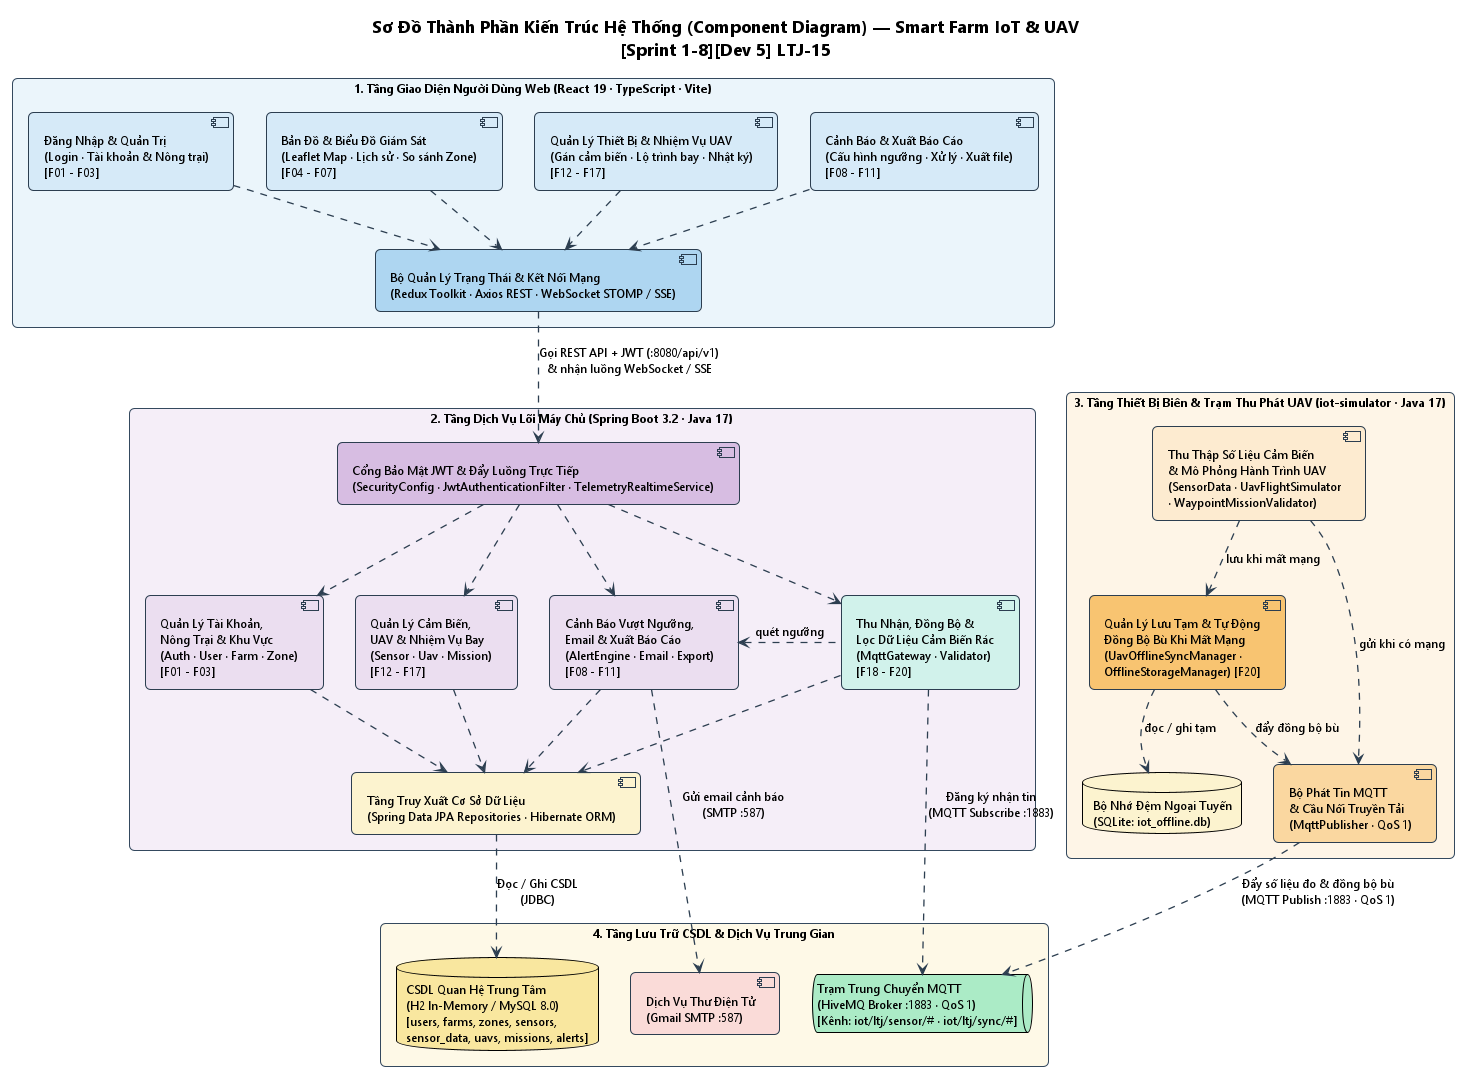

The diagram above was rendered by PlantUML. Its source (embedded in the PNG):
@startuml Component_Diagram
!theme plain
top to bottom direction
skinparam backgroundColor #FFFFFF
skinparam componentStyle uml2
skinparam defaultFontName "Segoe UI"
skinparam defaultFontSize 12
skinparam roundCorner 10
skinparam shadowing false
skinparam nodesep 32
skinparam ranksep 58
skinparam packageStyle rectangle
skinparam ArrowColor #2C3E50
skinparam ArrowThickness 1.3
skinparam PackageBorderColor #34495E
skinparam PackageBorderThickness 1.6
skinparam PackageFontSize 14
skinparam PackageFontStyle bold
skinparam ComponentBorderColor #2C3E50
skinparam ComponentFontSize 12
skinparam TitleFontSize 17

title Sơ Đồ Thành Phần Kiến Trúc Hệ Thống (Component Diagram) — Smart Farm IoT & UAV\n[Sprint 1-8][Dev 5] LTJ-15

' =====================================================================
' TẦNG 1: GIAO DIỆN NGƯỜI DÙNG WEB (FRONTEND)
' =====================================================================
package "1. Tầng Giao Diện Người Dùng Web (React 19 · TypeScript · Vite)" as Layer1 #EBF5FB {
    component "Đăng Nhập & Quản Trị\n(Login · Tài khoản & Nông trại)\n[F01 - F03]" as FE_Admin #D6EAF8
    component "Bản Đồ & Biểu Đồ Giám Sát\n(Leaflet Map · Lịch sử · So sánh Zone)\n[F04 - F07]" as FE_Monitor #D6EAF8
    component "Quản Lý Thiết Bị & Nhiệm Vụ UAV\n(Gán cảm biến · Lộ trình bay · Nhật ký)\n[F12 - F17]" as FE_Uav #D6EAF8
    component "Cảnh Báo & Xuất Báo Cáo\n(Cấu hình ngưỡng · Xử lý · Xuất file)\n[F08 - F11]" as FE_Alert #D6EAF8

    component "Bộ Quản Lý Trạng Thái & Kết Nối Mạng\n(Redux Toolkit · Axios REST · WebSocket STOMP / SSE)" as FE_Gateway #AED6F1

    FE_Admin -[hidden]right- FE_Monitor
    FE_Monitor -[hidden]right- FE_Uav
    FE_Uav -[hidden]right- FE_Alert

    FE_Admin ..> FE_Gateway
    FE_Monitor ..> FE_Gateway
    FE_Uav ..> FE_Gateway
    FE_Alert ..> FE_Gateway
}

' =====================================================================
' TẦNG 2: DỊCH VỤ LÕI BACKEND (SPRING BOOT)
' =====================================================================
package "2. Tầng Dịch Vụ Lõi Máy Chủ (Spring Boot 3.2 · Java 17)" as Layer2 #F5EEF8 {
    component "Cổng Bảo Mật JWT & Đẩy Luồng Trực Tiếp\n(SecurityConfig · JwtAuthenticationFilter · TelemetryRealtimeService)" as BE_Security #D7BDE2

    component "Quản Lý Tài Khoản,\nNông Trại & Khu Vực\n(Auth · User · Farm · Zone)\n[F01 - F03]" as BE_Core #EBDEF0
    component "Quản Lý Cảm Biến,\nUAV & Nhiệm Vụ Bay\n(Sensor · Uav · Mission)\n[F12 - F17]" as BE_Mission #EBDEF0
    component "Cảnh Báo Vượt Ngưỡng,\nEmail & Xuất Báo Cáo\n(AlertEngine · Email · Export)\n[F08 - F11]" as BE_Alert #EBDEF0
    component "Thu Nhận, Đồng Bộ &\nLọc Dữ Liệu Cảm Biến Rác\n(MqttGateway · Validator)\n[F18 - F20]" as BE_Ingest #D1F2EB

    component "Tầng Truy Xuất Cơ Sở Dữ Liệu\n(Spring Data JPA Repositories · Hibernate ORM)" as BE_JPA #FCF3CF

    BE_Core -[hidden]right- BE_Mission
    BE_Mission -[hidden]right- BE_Alert
    BE_Alert -[hidden]right- BE_Ingest

    BE_Security ..> BE_Core
    BE_Security ..> BE_Mission
    BE_Security ..> BE_Alert
    BE_Security ..> BE_Ingest

    BE_Ingest .left.> BE_Alert : quét ngưỡng
    BE_Core ..> BE_JPA
    BE_Mission ..> BE_JPA
    BE_Alert ..> BE_JPA
    BE_Ingest ..> BE_JPA
}

' =====================================================================
' TẦNG 3: THIẾT BỊ BIÊN & UAV MOBILE GATEWAY
' =====================================================================
package "3. Tầng Thiết Bị Biên & Trạm Thu Phát UAV (iot-simulator · Java 17)" as Layer3 #FEF5E7 {
    component "Thu Thập Số Liệu Cảm Biến\n& Mô Phỏng Hành Trình UAV\n(SensorData · UavFlightSimulator\n· WaypointMissionValidator)" as Edge_Sim #FDEBD0
    component "Quản Lý Lưu Tạm & Tự Động\nĐồng Bộ Bù Khi Mất Mạng\n(UavOfflineSyncManager ·\nOfflineStorageManager) [F20]" as Edge_Sync #F8C471
    component "Bộ Phát Tin MQTT\n& Cầu Nối Truyền Tải\n(MqttPublisher · QoS 1)" as Edge_Mqtt #FAD7A0
    database "Bộ Nhớ Đệm Ngoại Tuyến\n(SQLite: iot_offline.db)" as SQLite #FCF3CF

    Edge_Sim ..> Edge_Mqtt : gửi khi có mạng
    Edge_Sim ..> Edge_Sync : lưu khi mất mạng
    Edge_Sync ..> Edge_Mqtt : đẩy đồng bộ bù
    Edge_Sync ..> SQLite : đọc / ghi tạm
}

' =====================================================================
' TẦNG 4: CƠ SỞ DỮ LIỆU & DỊCH VỤ TRUNG GIAN
' =====================================================================
package "4. Tầng Lưu Trữ CSDL & Dịch Vụ Trung Gian" as Layer4 #FEF9E7 {
    database "CSDL Quan Hệ Trung Tâm\n(H2 In-Memory / MySQL 8.0)\n[users, farms, zones, sensors,\nsensor_data, uavs, missions, alerts]" as DB #F9E79F
    component "Dịch Vụ Thư Điện Tử\n(Gmail SMTP :587)" as SMTP #FADBD8
    queue "Trạm Trung Chuyển MQTT\n(HiveMQ Broker :1883 · QoS 1)\n[Kênh: iot/ltj/sensor/# · iot/ltj/sync/#]" as Broker #ABEBC6

    DB -[hidden]right- SMTP
    SMTP -[hidden]right- Broker
}

' =====================================================================
' KẾT NỐI LIÊN TẦNG (ZERO CROSSING)
' =====================================================================
FE_Gateway ..> BE_Security : "Gọi REST API + JWT (:8080/api/v1)\n& nhận luồng WebSocket / SSE"

BE_JPA ..> DB : "Đọc / Ghi CSDL\n(JDBC)"
BE_Alert ..> SMTP : "Gửi email cảnh báo\n(SMTP :587)"
BE_Ingest ..> Broker : "Đăng ký nhận tin\n(MQTT Subscribe :1883)"
Edge_Mqtt ..> Broker : "Đẩy số liệu đo & đồng bộ bù\n(MQTT Publish :1883 · QoS 1)"

@enduml